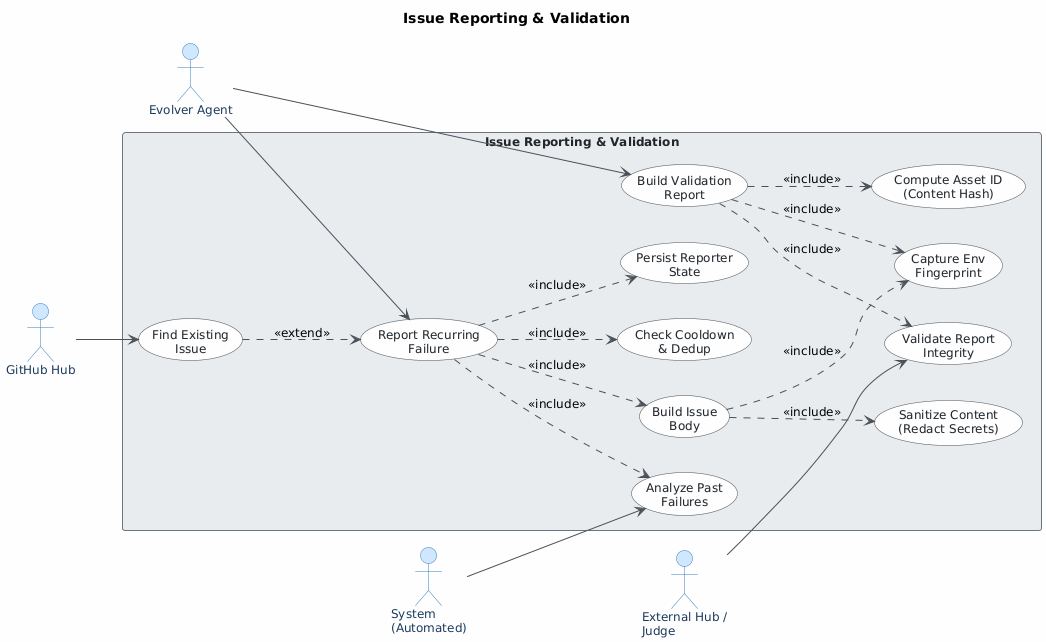

The diagram above was rendered by PlantUML. Its source (embedded in the PNG):
@startuml
skinparam classAttributeIconSize 0
skinparam shadowing false
skinparam defaultFontName "Segoe UI"
skinparam defaultFontSize 12
skinparam backgroundColor #FEFEFE
skinparam class {
    BackgroundColor #F8F9FA
    BorderColor #495057
    ArrowColor #495057
    FontColor #212529
}
skinparam package {
    BackgroundColor #E9ECEF
    BorderColor #6C757D
}
skinparam actor {
    BackgroundColor #D0E8FF
    BorderColor #3A7EBF
    FontColor #1A3A5C
}
skinparam usecase {
    BackgroundColor #F8F9FA
    BorderColor #495057
    FontColor #212529
    ArrowColor #495057
}
skinparam rectangle {
    BackgroundColor #E9ECEF
    BorderColor #6C757D
    FontColor #212529
}

title Issue Reporting & Validation

left to right direction

actor "Evolver Agent" as evolver
actor "GitHub Hub" as github
actor "External Hub /\nJudge" as judge
actor "System\n(Automated)" as system

rectangle "Issue Reporting & Validation" {

    usecase "Report Recurring\nFailure" as UC1
    usecase "Build Validation\nReport" as UC2
    usecase "Validate Report\nIntegrity" as UC3
    usecase "Analyze Past\nFailures" as UC4
    usecase "Check Cooldown\n& Dedup" as UC5
    usecase "Find Existing\nIssue" as UC6
    usecase "Build Issue\nBody" as UC7
    usecase "Capture Env\nFingerprint" as UC8
    usecase "Compute Asset ID\n(Content Hash)" as UC9
    usecase "Sanitize Content\n(Redact Secrets)" as UC10
    usecase "Persist Reporter\nState" as UC11

}

' Actor → Use Case associations
evolver --> UC1
evolver --> UC2
judge   --> UC3
system  --> UC4
github  --> UC6

' Core include relationships
UC1 ..> UC5  : <<include>>
UC1 ..> UC7  : <<include>>
UC1 ..> UC11 : <<include>>
UC1 ..> UC4  : <<include>>

' Find Existing Issue extends the base report flow (dedup check)
UC6 ..> UC1  : <<extend>>

' Issue body build depends on env fingerprint + sanitization
UC7 ..> UC8  : <<include>>
UC7 ..> UC10 : <<include>>

' Validation report build
UC2 ..> UC8  : <<include>>
UC2 ..> UC9  : <<include>>

' Consumers validate the report before processing
UC2 ..> UC3  : <<include>>
@enduml